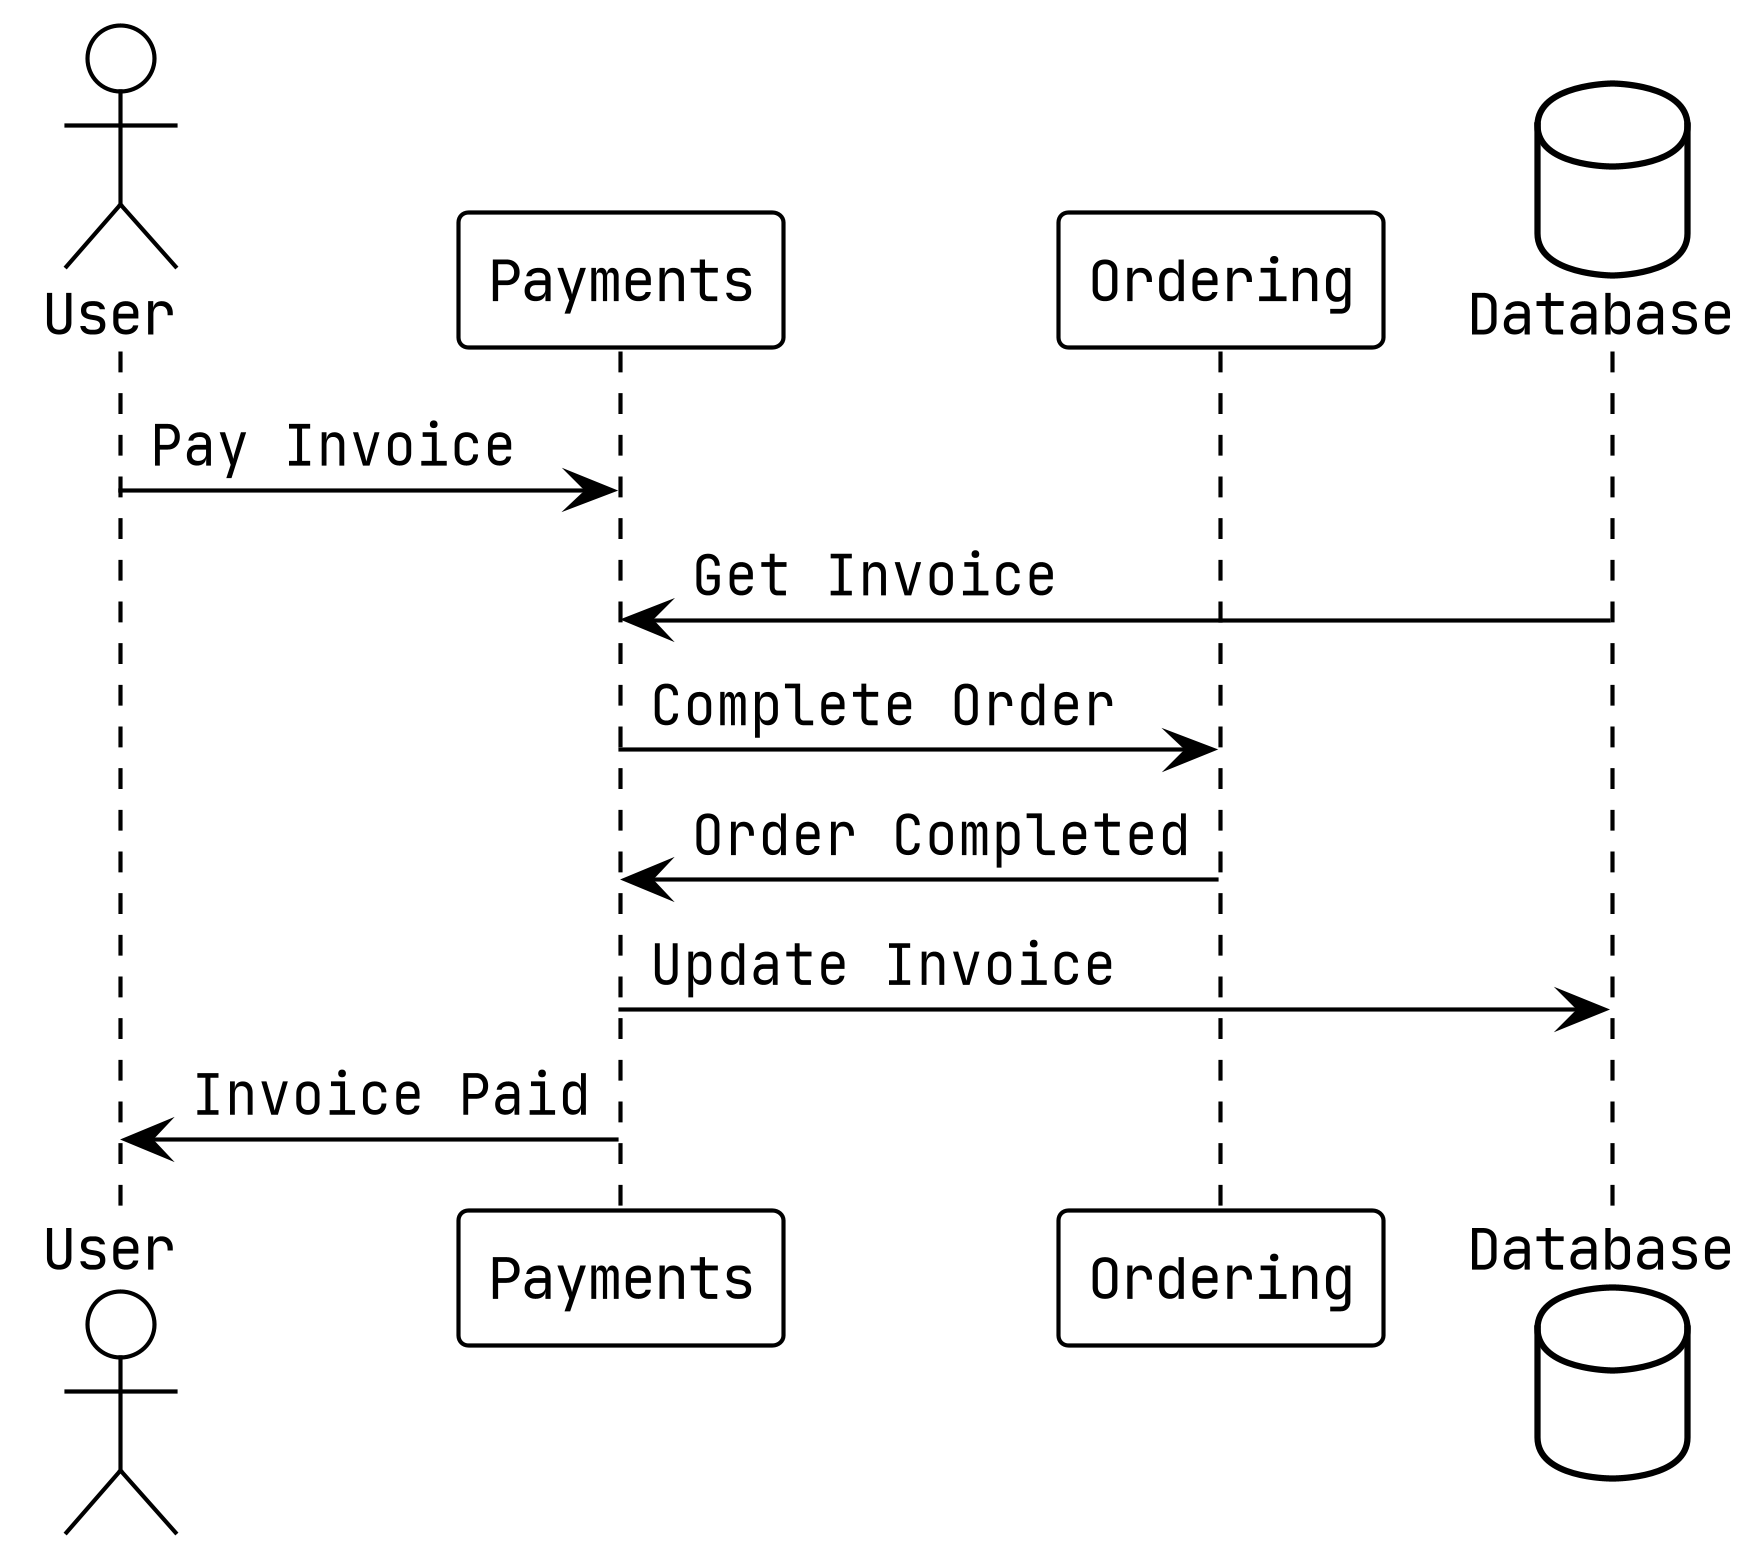

The diagram above was rendered by PlantUML. Its source (embedded in the PNG):
@startuml
!theme plain
skinparam dpi 400
skinparam defaultFontName Jetbrains Mono

actor User as u
participant "Payments" as p
participant "Ordering" as o
database Database as db

u -> p: Pay Invoice
db -> p: Get Invoice
p -> o: Complete Order
o -> p: Order Completed
p -> db: Update Invoice
p -> u: Invoice Paid

@enduml